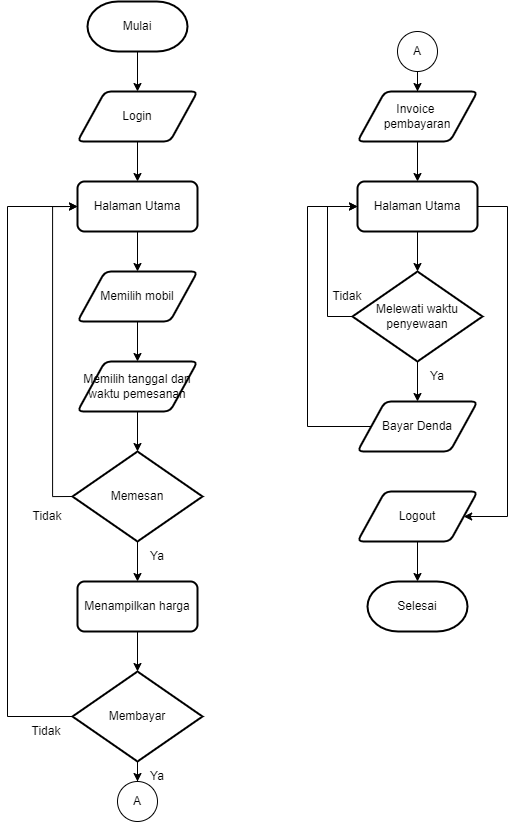

The diagram above was exported from draw.io. Its source (the exported page's mxGraphModel, read from the mxfile embedded in the PNG):
<mxGraphModel dx="1578" dy="945" grid="1" gridSize="10" guides="1" tooltips="1" connect="1" arrows="1" fold="1" page="1" pageScale="1" pageWidth="1100" pageHeight="850" background="none" math="0" shadow="0">
  <root>
    <mxCell id="0" />
    <mxCell id="1" parent="0" />
    <mxCell id="chm8YUxkfDGTVfNWr5gW-11" style="edgeStyle=orthogonalEdgeStyle;rounded=0;orthogonalLoop=1;jettySize=auto;html=1;entryX=0.5;entryY=0;entryDx=0;entryDy=0;" edge="1" parent="1" source="chm8YUxkfDGTVfNWr5gW-2" target="chm8YUxkfDGTVfNWr5gW-3">
      <mxGeometry relative="1" as="geometry" />
    </mxCell>
    <mxCell id="chm8YUxkfDGTVfNWr5gW-2" value="Mulai" style="strokeWidth=2;html=1;shape=mxgraph.flowchart.terminator;whiteSpace=wrap;" vertex="1" parent="1">
      <mxGeometry x="380" y="15" width="100" height="50" as="geometry" />
    </mxCell>
    <mxCell id="chm8YUxkfDGTVfNWr5gW-12" style="edgeStyle=orthogonalEdgeStyle;rounded=0;orthogonalLoop=1;jettySize=auto;html=1;entryX=0.5;entryY=0;entryDx=0;entryDy=0;" edge="1" parent="1" source="chm8YUxkfDGTVfNWr5gW-3" target="chm8YUxkfDGTVfNWr5gW-4">
      <mxGeometry relative="1" as="geometry" />
    </mxCell>
    <mxCell id="chm8YUxkfDGTVfNWr5gW-3" value="Login" style="shape=parallelogram;html=1;strokeWidth=2;perimeter=parallelogramPerimeter;whiteSpace=wrap;rounded=1;arcSize=12;size=0.23;" vertex="1" parent="1">
      <mxGeometry x="370" y="105" width="120" height="50" as="geometry" />
    </mxCell>
    <mxCell id="chm8YUxkfDGTVfNWr5gW-13" style="edgeStyle=orthogonalEdgeStyle;rounded=0;orthogonalLoop=1;jettySize=auto;html=1;exitX=0.5;exitY=1;exitDx=0;exitDy=0;entryX=0.5;entryY=0;entryDx=0;entryDy=0;" edge="1" parent="1" source="chm8YUxkfDGTVfNWr5gW-4" target="chm8YUxkfDGTVfNWr5gW-5">
      <mxGeometry relative="1" as="geometry" />
    </mxCell>
    <mxCell id="chm8YUxkfDGTVfNWr5gW-4" value="Halaman Utama" style="rounded=1;whiteSpace=wrap;html=1;absoluteArcSize=1;arcSize=14;strokeWidth=2;" vertex="1" parent="1">
      <mxGeometry x="370" y="195" width="120" height="50" as="geometry" />
    </mxCell>
    <mxCell id="chm8YUxkfDGTVfNWr5gW-14" style="edgeStyle=orthogonalEdgeStyle;rounded=0;orthogonalLoop=1;jettySize=auto;html=1;entryX=0.5;entryY=0;entryDx=0;entryDy=0;" edge="1" parent="1" source="chm8YUxkfDGTVfNWr5gW-5" target="chm8YUxkfDGTVfNWr5gW-6">
      <mxGeometry relative="1" as="geometry" />
    </mxCell>
    <mxCell id="chm8YUxkfDGTVfNWr5gW-5" value="Memilih mobil" style="shape=parallelogram;html=1;strokeWidth=2;perimeter=parallelogramPerimeter;whiteSpace=wrap;rounded=1;arcSize=12;size=0.23;" vertex="1" parent="1">
      <mxGeometry x="370" y="285" width="120" height="50" as="geometry" />
    </mxCell>
    <mxCell id="chm8YUxkfDGTVfNWr5gW-15" style="edgeStyle=orthogonalEdgeStyle;rounded=0;orthogonalLoop=1;jettySize=auto;html=1;entryX=0.5;entryY=0;entryDx=0;entryDy=0;entryPerimeter=0;" edge="1" parent="1" source="chm8YUxkfDGTVfNWr5gW-6" target="chm8YUxkfDGTVfNWr5gW-7">
      <mxGeometry relative="1" as="geometry" />
    </mxCell>
    <mxCell id="chm8YUxkfDGTVfNWr5gW-6" value="Memilih tanggal dan waktu pemesanan" style="shape=parallelogram;html=1;strokeWidth=2;perimeter=parallelogramPerimeter;whiteSpace=wrap;rounded=1;arcSize=12;size=0.23;" vertex="1" parent="1">
      <mxGeometry x="370" y="375" width="120" height="50" as="geometry" />
    </mxCell>
    <mxCell id="chm8YUxkfDGTVfNWr5gW-16" style="edgeStyle=orthogonalEdgeStyle;rounded=0;orthogonalLoop=1;jettySize=auto;html=1;entryX=0.5;entryY=0;entryDx=0;entryDy=0;" edge="1" parent="1" source="chm8YUxkfDGTVfNWr5gW-7" target="chm8YUxkfDGTVfNWr5gW-9">
      <mxGeometry relative="1" as="geometry">
        <mxPoint x="430" y="585" as="targetPoint" />
      </mxGeometry>
    </mxCell>
    <mxCell id="chm8YUxkfDGTVfNWr5gW-17" style="edgeStyle=orthogonalEdgeStyle;rounded=0;orthogonalLoop=1;jettySize=auto;html=1;exitX=0;exitY=0.5;exitDx=0;exitDy=0;exitPerimeter=0;entryX=0;entryY=0.5;entryDx=0;entryDy=0;" edge="1" parent="1" source="chm8YUxkfDGTVfNWr5gW-7" target="chm8YUxkfDGTVfNWr5gW-4">
      <mxGeometry relative="1" as="geometry" />
    </mxCell>
    <mxCell id="chm8YUxkfDGTVfNWr5gW-7" value="Memesan" style="strokeWidth=2;html=1;shape=mxgraph.flowchart.decision;whiteSpace=wrap;" vertex="1" parent="1">
      <mxGeometry x="365" y="465" width="130" height="90" as="geometry" />
    </mxCell>
    <mxCell id="chm8YUxkfDGTVfNWr5gW-21" style="edgeStyle=orthogonalEdgeStyle;rounded=0;orthogonalLoop=1;jettySize=auto;html=1;entryX=0.5;entryY=0;entryDx=0;entryDy=0;entryPerimeter=0;" edge="1" parent="1" source="chm8YUxkfDGTVfNWr5gW-9" target="chm8YUxkfDGTVfNWr5gW-10">
      <mxGeometry relative="1" as="geometry" />
    </mxCell>
    <mxCell id="chm8YUxkfDGTVfNWr5gW-9" value="Menampilkan harga" style="rounded=1;whiteSpace=wrap;html=1;absoluteArcSize=1;arcSize=14;strokeWidth=2;" vertex="1" parent="1">
      <mxGeometry x="370" y="595" width="120" height="50" as="geometry" />
    </mxCell>
    <mxCell id="chm8YUxkfDGTVfNWr5gW-37" style="edgeStyle=orthogonalEdgeStyle;rounded=0;orthogonalLoop=1;jettySize=auto;html=1;entryX=0.5;entryY=0;entryDx=0;entryDy=0;" edge="1" parent="1" source="chm8YUxkfDGTVfNWr5gW-10" target="chm8YUxkfDGTVfNWr5gW-36">
      <mxGeometry relative="1" as="geometry" />
    </mxCell>
    <mxCell id="chm8YUxkfDGTVfNWr5gW-10" value="Membayar" style="strokeWidth=2;html=1;shape=mxgraph.flowchart.decision;whiteSpace=wrap;" vertex="1" parent="1">
      <mxGeometry x="365" y="685" width="130" height="90" as="geometry" />
    </mxCell>
    <mxCell id="chm8YUxkfDGTVfNWr5gW-20" value="" style="endArrow=classic;html=1;rounded=0;exitX=0;exitY=0.5;exitDx=0;exitDy=0;exitPerimeter=0;entryX=0;entryY=0.5;entryDx=0;entryDy=0;" edge="1" parent="1" source="chm8YUxkfDGTVfNWr5gW-10" target="chm8YUxkfDGTVfNWr5gW-4">
      <mxGeometry width="50" height="50" relative="1" as="geometry">
        <mxPoint x="250" y="665" as="sourcePoint" />
        <mxPoint x="300" y="215" as="targetPoint" />
        <Array as="points">
          <mxPoint x="300" y="730" />
          <mxPoint x="300" y="220" />
        </Array>
      </mxGeometry>
    </mxCell>
    <mxCell id="chm8YUxkfDGTVfNWr5gW-25" style="edgeStyle=orthogonalEdgeStyle;rounded=0;orthogonalLoop=1;jettySize=auto;html=1;entryX=0.5;entryY=0;entryDx=0;entryDy=0;" edge="1" parent="1" source="chm8YUxkfDGTVfNWr5gW-22" target="chm8YUxkfDGTVfNWr5gW-24">
      <mxGeometry relative="1" as="geometry" />
    </mxCell>
    <mxCell id="chm8YUxkfDGTVfNWr5gW-22" value="Invoice &lt;br&gt;pembayaran" style="shape=parallelogram;html=1;strokeWidth=2;perimeter=parallelogramPerimeter;whiteSpace=wrap;rounded=1;arcSize=12;size=0.23;" vertex="1" parent="1">
      <mxGeometry x="650" y="105" width="120" height="50" as="geometry" />
    </mxCell>
    <mxCell id="chm8YUxkfDGTVfNWr5gW-27" style="edgeStyle=orthogonalEdgeStyle;rounded=0;orthogonalLoop=1;jettySize=auto;html=1;entryX=0.5;entryY=0;entryDx=0;entryDy=0;entryPerimeter=0;" edge="1" parent="1" source="chm8YUxkfDGTVfNWr5gW-24" target="chm8YUxkfDGTVfNWr5gW-26">
      <mxGeometry relative="1" as="geometry" />
    </mxCell>
    <mxCell id="chm8YUxkfDGTVfNWr5gW-24" value="Halaman Utama" style="rounded=1;whiteSpace=wrap;html=1;absoluteArcSize=1;arcSize=14;strokeWidth=2;" vertex="1" parent="1">
      <mxGeometry x="650" y="195" width="120" height="50" as="geometry" />
    </mxCell>
    <mxCell id="chm8YUxkfDGTVfNWr5gW-29" style="edgeStyle=orthogonalEdgeStyle;rounded=0;orthogonalLoop=1;jettySize=auto;html=1;exitX=0.5;exitY=1;exitDx=0;exitDy=0;exitPerimeter=0;entryX=0.5;entryY=0;entryDx=0;entryDy=0;" edge="1" parent="1" source="chm8YUxkfDGTVfNWr5gW-26" target="chm8YUxkfDGTVfNWr5gW-28">
      <mxGeometry relative="1" as="geometry" />
    </mxCell>
    <mxCell id="chm8YUxkfDGTVfNWr5gW-26" value="Melewati waktu&lt;br&gt;penyewaan" style="strokeWidth=2;html=1;shape=mxgraph.flowchart.decision;whiteSpace=wrap;" vertex="1" parent="1">
      <mxGeometry x="645" y="285" width="130" height="90" as="geometry" />
    </mxCell>
    <mxCell id="chm8YUxkfDGTVfNWr5gW-28" value="Bayar Denda" style="shape=parallelogram;html=1;strokeWidth=2;perimeter=parallelogramPerimeter;whiteSpace=wrap;rounded=1;arcSize=12;size=0.23;" vertex="1" parent="1">
      <mxGeometry x="650" y="415" width="120" height="50" as="geometry" />
    </mxCell>
    <mxCell id="chm8YUxkfDGTVfNWr5gW-30" value="" style="endArrow=classic;html=1;rounded=0;entryX=0;entryY=0.5;entryDx=0;entryDy=0;exitX=0;exitY=0.5;exitDx=0;exitDy=0;exitPerimeter=0;" edge="1" parent="1" source="chm8YUxkfDGTVfNWr5gW-26" target="chm8YUxkfDGTVfNWr5gW-24">
      <mxGeometry width="50" height="50" relative="1" as="geometry">
        <mxPoint x="610" y="285" as="sourcePoint" />
        <mxPoint x="660" y="235" as="targetPoint" />
        <Array as="points">
          <mxPoint x="620" y="330" />
          <mxPoint x="620" y="220" />
        </Array>
      </mxGeometry>
    </mxCell>
    <mxCell id="chm8YUxkfDGTVfNWr5gW-31" value="" style="endArrow=classic;html=1;rounded=0;entryX=0;entryY=0.5;entryDx=0;entryDy=0;exitX=0;exitY=0.5;exitDx=0;exitDy=0;" edge="1" parent="1" source="chm8YUxkfDGTVfNWr5gW-28" target="chm8YUxkfDGTVfNWr5gW-24">
      <mxGeometry width="50" height="50" relative="1" as="geometry">
        <mxPoint x="645" y="355" as="sourcePoint" />
        <mxPoint x="650" y="245" as="targetPoint" />
        <Array as="points">
          <mxPoint x="600" y="440" />
          <mxPoint x="600" y="220" />
        </Array>
      </mxGeometry>
    </mxCell>
    <mxCell id="chm8YUxkfDGTVfNWr5gW-35" style="edgeStyle=orthogonalEdgeStyle;rounded=0;orthogonalLoop=1;jettySize=auto;html=1;entryX=0.5;entryY=0;entryDx=0;entryDy=0;entryPerimeter=0;" edge="1" parent="1" source="chm8YUxkfDGTVfNWr5gW-32" target="chm8YUxkfDGTVfNWr5gW-34">
      <mxGeometry relative="1" as="geometry" />
    </mxCell>
    <mxCell id="chm8YUxkfDGTVfNWr5gW-32" value="Logout" style="shape=parallelogram;html=1;strokeWidth=2;perimeter=parallelogramPerimeter;whiteSpace=wrap;rounded=1;arcSize=12;size=0.23;" vertex="1" parent="1">
      <mxGeometry x="650" y="505" width="120" height="50" as="geometry" />
    </mxCell>
    <mxCell id="chm8YUxkfDGTVfNWr5gW-33" value="" style="endArrow=classic;html=1;rounded=0;exitX=1;exitY=0.5;exitDx=0;exitDy=0;entryX=1;entryY=0.5;entryDx=0;entryDy=0;" edge="1" parent="1" source="chm8YUxkfDGTVfNWr5gW-24" target="chm8YUxkfDGTVfNWr5gW-32">
      <mxGeometry width="50" height="50" relative="1" as="geometry">
        <mxPoint x="800" y="305" as="sourcePoint" />
        <mxPoint x="850" y="255" as="targetPoint" />
        <Array as="points">
          <mxPoint x="800" y="220" />
          <mxPoint x="800" y="530" />
        </Array>
      </mxGeometry>
    </mxCell>
    <mxCell id="chm8YUxkfDGTVfNWr5gW-34" value="Selesai" style="strokeWidth=2;html=1;shape=mxgraph.flowchart.terminator;whiteSpace=wrap;" vertex="1" parent="1">
      <mxGeometry x="660" y="595" width="100" height="50" as="geometry" />
    </mxCell>
    <mxCell id="chm8YUxkfDGTVfNWr5gW-36" value="A" style="ellipse;whiteSpace=wrap;html=1;" vertex="1" parent="1">
      <mxGeometry x="410" y="795" width="40" height="40" as="geometry" />
    </mxCell>
    <mxCell id="chm8YUxkfDGTVfNWr5gW-39" style="edgeStyle=orthogonalEdgeStyle;rounded=0;orthogonalLoop=1;jettySize=auto;html=1;entryX=0.5;entryY=0;entryDx=0;entryDy=0;" edge="1" parent="1" source="chm8YUxkfDGTVfNWr5gW-38" target="chm8YUxkfDGTVfNWr5gW-22">
      <mxGeometry relative="1" as="geometry" />
    </mxCell>
    <mxCell id="chm8YUxkfDGTVfNWr5gW-38" value="A" style="ellipse;whiteSpace=wrap;html=1;" vertex="1" parent="1">
      <mxGeometry x="690" y="45" width="40" height="40" as="geometry" />
    </mxCell>
    <mxCell id="chm8YUxkfDGTVfNWr5gW-40" value="Tidak" style="text;html=1;strokeColor=none;fillColor=none;align=center;verticalAlign=middle;whiteSpace=wrap;rounded=0;" vertex="1" parent="1">
      <mxGeometry x="310" y="515" width="60" height="30" as="geometry" />
    </mxCell>
    <mxCell id="chm8YUxkfDGTVfNWr5gW-41" value="Tidak" style="text;html=1;strokeColor=none;fillColor=none;align=center;verticalAlign=middle;whiteSpace=wrap;rounded=0;" vertex="1" parent="1">
      <mxGeometry x="309" y="730" width="60" height="30" as="geometry" />
    </mxCell>
    <mxCell id="chm8YUxkfDGTVfNWr5gW-42" value="Ya" style="text;html=1;strokeColor=none;fillColor=none;align=center;verticalAlign=middle;whiteSpace=wrap;rounded=0;" vertex="1" parent="1">
      <mxGeometry x="420" y="555" width="60" height="30" as="geometry" />
    </mxCell>
    <mxCell id="chm8YUxkfDGTVfNWr5gW-43" value="Ya" style="text;html=1;strokeColor=none;fillColor=none;align=center;verticalAlign=middle;whiteSpace=wrap;rounded=0;" vertex="1" parent="1">
      <mxGeometry x="420" y="775" width="60" height="30" as="geometry" />
    </mxCell>
    <mxCell id="chm8YUxkfDGTVfNWr5gW-44" value="Ya" style="text;html=1;strokeColor=none;fillColor=none;align=center;verticalAlign=middle;whiteSpace=wrap;rounded=0;" vertex="1" parent="1">
      <mxGeometry x="700" y="375" width="60" height="30" as="geometry" />
    </mxCell>
    <mxCell id="chm8YUxkfDGTVfNWr5gW-45" value="Tidak" style="text;html=1;strokeColor=none;fillColor=none;align=center;verticalAlign=middle;whiteSpace=wrap;rounded=0;" vertex="1" parent="1">
      <mxGeometry x="610" y="295" width="60" height="30" as="geometry" />
    </mxCell>
  </root>
</mxGraphModel>